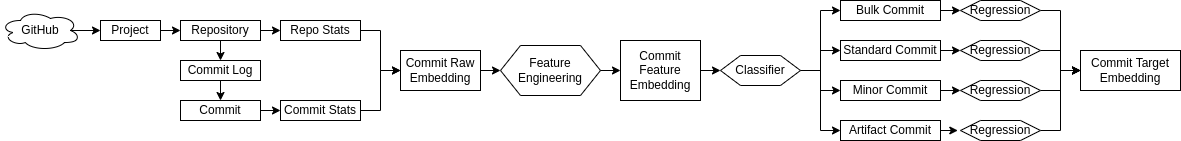

The diagram above was exported from draw.io. Its source (the exported page's mxGraphModel, read from the mxfile embedded in the PNG):
<mxGraphModel dx="2942" dy="1135" grid="1" gridSize="10" guides="1" tooltips="1" connect="1" arrows="1" fold="1" page="1" pageScale="1" pageWidth="850" pageHeight="1100" math="0" shadow="0">
  <root>
    <mxCell id="0" />
    <mxCell id="1" parent="0" />
    <mxCell id="jJdPduzQxarQ1oNrmH4--3" style="edgeStyle=orthogonalEdgeStyle;rounded=0;orthogonalLoop=1;jettySize=auto;html=1;exitX=0.875;exitY=0.5;exitDx=0;exitDy=0;exitPerimeter=0;entryX=0;entryY=0.5;entryDx=0;entryDy=0;" parent="1" source="jJdPduzQxarQ1oNrmH4--1" target="jJdPduzQxarQ1oNrmH4--2" edge="1">
      <mxGeometry relative="1" as="geometry" />
    </mxCell>
    <mxCell id="jJdPduzQxarQ1oNrmH4--1" value="GitHub" style="ellipse;shape=cloud;whiteSpace=wrap;html=1;" parent="1" vertex="1">
      <mxGeometry x="40" y="80" width="80" height="40" as="geometry" />
    </mxCell>
    <mxCell id="jJdPduzQxarQ1oNrmH4--5" style="edgeStyle=orthogonalEdgeStyle;rounded=0;orthogonalLoop=1;jettySize=auto;html=1;exitX=1;exitY=0.5;exitDx=0;exitDy=0;entryX=0;entryY=0.5;entryDx=0;entryDy=0;" parent="1" source="jJdPduzQxarQ1oNrmH4--2" target="jJdPduzQxarQ1oNrmH4--4" edge="1">
      <mxGeometry relative="1" as="geometry" />
    </mxCell>
    <mxCell id="jJdPduzQxarQ1oNrmH4--2" value="Project" style="rounded=0;whiteSpace=wrap;html=1;" parent="1" vertex="1">
      <mxGeometry x="140" y="90" width="60" height="20" as="geometry" />
    </mxCell>
    <mxCell id="jJdPduzQxarQ1oNrmH4--9" style="edgeStyle=orthogonalEdgeStyle;rounded=0;orthogonalLoop=1;jettySize=auto;html=1;exitX=0.5;exitY=1;exitDx=0;exitDy=0;entryX=0.5;entryY=0;entryDx=0;entryDy=0;" parent="1" source="jJdPduzQxarQ1oNrmH4--4" target="jJdPduzQxarQ1oNrmH4--6" edge="1">
      <mxGeometry relative="1" as="geometry" />
    </mxCell>
    <mxCell id="jJdPduzQxarQ1oNrmH4--14" style="edgeStyle=orthogonalEdgeStyle;rounded=0;orthogonalLoop=1;jettySize=auto;html=1;exitX=1;exitY=0.5;exitDx=0;exitDy=0;entryX=0;entryY=0.5;entryDx=0;entryDy=0;" parent="1" source="jJdPduzQxarQ1oNrmH4--4" target="jJdPduzQxarQ1oNrmH4--12" edge="1">
      <mxGeometry relative="1" as="geometry" />
    </mxCell>
    <mxCell id="jJdPduzQxarQ1oNrmH4--4" value="Repository" style="rounded=0;whiteSpace=wrap;html=1;" parent="1" vertex="1">
      <mxGeometry x="220" y="90" width="80" height="20" as="geometry" />
    </mxCell>
    <mxCell id="jJdPduzQxarQ1oNrmH4--10" style="edgeStyle=orthogonalEdgeStyle;rounded=0;orthogonalLoop=1;jettySize=auto;html=1;exitX=0.5;exitY=1;exitDx=0;exitDy=0;entryX=0.5;entryY=0;entryDx=0;entryDy=0;" parent="1" source="jJdPduzQxarQ1oNrmH4--6" target="jJdPduzQxarQ1oNrmH4--7" edge="1">
      <mxGeometry relative="1" as="geometry" />
    </mxCell>
    <mxCell id="jJdPduzQxarQ1oNrmH4--6" value="Commit Log" style="rounded=0;whiteSpace=wrap;html=1;" parent="1" vertex="1">
      <mxGeometry x="220" y="130" width="80" height="20" as="geometry" />
    </mxCell>
    <mxCell id="jJdPduzQxarQ1oNrmH4--15" style="edgeStyle=orthogonalEdgeStyle;rounded=0;orthogonalLoop=1;jettySize=auto;html=1;exitX=1;exitY=0.5;exitDx=0;exitDy=0;entryX=0;entryY=0.5;entryDx=0;entryDy=0;" parent="1" source="jJdPduzQxarQ1oNrmH4--7" target="jJdPduzQxarQ1oNrmH4--11" edge="1">
      <mxGeometry relative="1" as="geometry" />
    </mxCell>
    <mxCell id="jJdPduzQxarQ1oNrmH4--7" value="Commit" style="rounded=0;whiteSpace=wrap;html=1;" parent="1" vertex="1">
      <mxGeometry x="220" y="170" width="80" height="20" as="geometry" />
    </mxCell>
    <mxCell id="jJdPduzQxarQ1oNrmH4--17" style="edgeStyle=orthogonalEdgeStyle;rounded=0;orthogonalLoop=1;jettySize=auto;html=1;exitX=1;exitY=0.5;exitDx=0;exitDy=0;entryX=0;entryY=0.5;entryDx=0;entryDy=0;" parent="1" source="jJdPduzQxarQ1oNrmH4--11" target="jJdPduzQxarQ1oNrmH4--13" edge="1">
      <mxGeometry relative="1" as="geometry" />
    </mxCell>
    <mxCell id="jJdPduzQxarQ1oNrmH4--11" value="Commit Stats" style="rounded=0;whiteSpace=wrap;html=1;" parent="1" vertex="1">
      <mxGeometry x="320" y="170" width="80" height="20" as="geometry" />
    </mxCell>
    <mxCell id="jJdPduzQxarQ1oNrmH4--16" style="edgeStyle=orthogonalEdgeStyle;rounded=0;orthogonalLoop=1;jettySize=auto;html=1;exitX=1;exitY=0.5;exitDx=0;exitDy=0;entryX=0;entryY=0.5;entryDx=0;entryDy=0;" parent="1" source="jJdPduzQxarQ1oNrmH4--12" target="jJdPduzQxarQ1oNrmH4--13" edge="1">
      <mxGeometry relative="1" as="geometry" />
    </mxCell>
    <mxCell id="jJdPduzQxarQ1oNrmH4--12" value="Repo Stats" style="rounded=0;whiteSpace=wrap;html=1;" parent="1" vertex="1">
      <mxGeometry x="320" y="90" width="80" height="20" as="geometry" />
    </mxCell>
    <mxCell id="jJdPduzQxarQ1oNrmH4--19" style="edgeStyle=orthogonalEdgeStyle;rounded=0;orthogonalLoop=1;jettySize=auto;html=1;exitX=1;exitY=0.5;exitDx=0;exitDy=0;entryX=0;entryY=0.5;entryDx=0;entryDy=0;" parent="1" source="jJdPduzQxarQ1oNrmH4--13" target="jJdPduzQxarQ1oNrmH4--47" edge="1">
      <mxGeometry relative="1" as="geometry">
        <mxPoint x="540" y="140" as="targetPoint" />
      </mxGeometry>
    </mxCell>
    <mxCell id="jJdPduzQxarQ1oNrmH4--13" value="Commit Raw Embedding" style="rounded=0;whiteSpace=wrap;html=1;" parent="1" vertex="1">
      <mxGeometry x="440" y="120" width="80" height="40" as="geometry" />
    </mxCell>
    <mxCell id="jJdPduzQxarQ1oNrmH4--30" style="edgeStyle=orthogonalEdgeStyle;rounded=0;orthogonalLoop=1;jettySize=auto;html=1;exitX=1;exitY=0.5;exitDx=0;exitDy=0;entryX=0;entryY=0.5;entryDx=0;entryDy=0;" parent="1" source="jJdPduzQxarQ1oNrmH4--18" target="jJdPduzQxarQ1oNrmH4--20" edge="1">
      <mxGeometry relative="1" as="geometry" />
    </mxCell>
    <mxCell id="jJdPduzQxarQ1oNrmH4--18" value="Commit Feature Embedding" style="rounded=0;whiteSpace=wrap;html=1;" parent="1" vertex="1">
      <mxGeometry x="660" y="110" width="80" height="60" as="geometry" />
    </mxCell>
    <mxCell id="jJdPduzQxarQ1oNrmH4--26" style="edgeStyle=orthogonalEdgeStyle;rounded=0;orthogonalLoop=1;jettySize=auto;html=1;exitX=1;exitY=0.5;exitDx=0;exitDy=0;entryX=0;entryY=0.5;entryDx=0;entryDy=0;" parent="1" source="jJdPduzQxarQ1oNrmH4--20" target="jJdPduzQxarQ1oNrmH4--24" edge="1">
      <mxGeometry relative="1" as="geometry" />
    </mxCell>
    <mxCell id="jJdPduzQxarQ1oNrmH4--27" style="edgeStyle=orthogonalEdgeStyle;rounded=0;orthogonalLoop=1;jettySize=auto;html=1;exitX=1;exitY=0.5;exitDx=0;exitDy=0;entryX=0;entryY=0.5;entryDx=0;entryDy=0;" parent="1" source="jJdPduzQxarQ1oNrmH4--20" target="jJdPduzQxarQ1oNrmH4--22" edge="1">
      <mxGeometry relative="1" as="geometry" />
    </mxCell>
    <mxCell id="jJdPduzQxarQ1oNrmH4--28" style="edgeStyle=orthogonalEdgeStyle;rounded=0;orthogonalLoop=1;jettySize=auto;html=1;exitX=1;exitY=0.5;exitDx=0;exitDy=0;entryX=0;entryY=0.5;entryDx=0;entryDy=0;" parent="1" source="jJdPduzQxarQ1oNrmH4--20" target="jJdPduzQxarQ1oNrmH4--21" edge="1">
      <mxGeometry relative="1" as="geometry" />
    </mxCell>
    <mxCell id="jJdPduzQxarQ1oNrmH4--29" style="edgeStyle=orthogonalEdgeStyle;rounded=0;orthogonalLoop=1;jettySize=auto;html=1;exitX=1;exitY=0.5;exitDx=0;exitDy=0;entryX=0;entryY=0.5;entryDx=0;entryDy=0;" parent="1" source="jJdPduzQxarQ1oNrmH4--20" target="jJdPduzQxarQ1oNrmH4--25" edge="1">
      <mxGeometry relative="1" as="geometry" />
    </mxCell>
    <mxCell id="jJdPduzQxarQ1oNrmH4--20" value="Classifier" style="shape=hexagon;perimeter=hexagonPerimeter2;whiteSpace=wrap;html=1;fixedSize=1;" parent="1" vertex="1">
      <mxGeometry x="760" y="125" width="80" height="30" as="geometry" />
    </mxCell>
    <mxCell id="jJdPduzQxarQ1oNrmH4--39" style="edgeStyle=orthogonalEdgeStyle;rounded=0;orthogonalLoop=1;jettySize=auto;html=1;exitX=1;exitY=0.5;exitDx=0;exitDy=0;entryX=0;entryY=0.5;entryDx=0;entryDy=0;" parent="1" source="jJdPduzQxarQ1oNrmH4--21" target="jJdPduzQxarQ1oNrmH4--32" edge="1">
      <mxGeometry relative="1" as="geometry" />
    </mxCell>
    <mxCell id="jJdPduzQxarQ1oNrmH4--21" value="Bulk Commit" style="rounded=0;whiteSpace=wrap;html=1;" parent="1" vertex="1">
      <mxGeometry x="880" y="70" width="100" height="20" as="geometry" />
    </mxCell>
    <mxCell id="jJdPduzQxarQ1oNrmH4--40" style="edgeStyle=orthogonalEdgeStyle;rounded=0;orthogonalLoop=1;jettySize=auto;html=1;exitX=1;exitY=0.5;exitDx=0;exitDy=0;entryX=0;entryY=0.5;entryDx=0;entryDy=0;" parent="1" source="jJdPduzQxarQ1oNrmH4--22" target="jJdPduzQxarQ1oNrmH4--33" edge="1">
      <mxGeometry relative="1" as="geometry" />
    </mxCell>
    <mxCell id="jJdPduzQxarQ1oNrmH4--22" value="Standard Commit" style="rounded=0;whiteSpace=wrap;html=1;" parent="1" vertex="1">
      <mxGeometry x="880" y="110" width="100" height="20" as="geometry" />
    </mxCell>
    <mxCell id="jJdPduzQxarQ1oNrmH4--41" style="edgeStyle=orthogonalEdgeStyle;rounded=0;orthogonalLoop=1;jettySize=auto;html=1;exitX=1;exitY=0.5;exitDx=0;exitDy=0;entryX=0;entryY=0.5;entryDx=0;entryDy=0;" parent="1" source="jJdPduzQxarQ1oNrmH4--24" target="jJdPduzQxarQ1oNrmH4--34" edge="1">
      <mxGeometry relative="1" as="geometry" />
    </mxCell>
    <mxCell id="jJdPduzQxarQ1oNrmH4--24" value="Minor Commit" style="rounded=0;whiteSpace=wrap;html=1;" parent="1" vertex="1">
      <mxGeometry x="880" y="150" width="100" height="20" as="geometry" />
    </mxCell>
    <mxCell id="jJdPduzQxarQ1oNrmH4--42" style="edgeStyle=orthogonalEdgeStyle;rounded=0;orthogonalLoop=1;jettySize=auto;html=1;exitX=1;exitY=0.5;exitDx=0;exitDy=0;entryX=-0.034;entryY=0.515;entryDx=0;entryDy=0;entryPerimeter=0;" parent="1" source="jJdPduzQxarQ1oNrmH4--25" target="jJdPduzQxarQ1oNrmH4--35" edge="1">
      <mxGeometry relative="1" as="geometry" />
    </mxCell>
    <mxCell id="jJdPduzQxarQ1oNrmH4--25" value="Artifact Commit" style="rounded=0;whiteSpace=wrap;html=1;" parent="1" vertex="1">
      <mxGeometry x="880" y="190" width="100" height="20" as="geometry" />
    </mxCell>
    <mxCell id="jJdPduzQxarQ1oNrmH4--43" style="edgeStyle=orthogonalEdgeStyle;rounded=0;orthogonalLoop=1;jettySize=auto;html=1;exitX=1;exitY=0.5;exitDx=0;exitDy=0;entryX=0;entryY=0.5;entryDx=0;entryDy=0;" parent="1" source="jJdPduzQxarQ1oNrmH4--32" target="jJdPduzQxarQ1oNrmH4--38" edge="1">
      <mxGeometry relative="1" as="geometry" />
    </mxCell>
    <mxCell id="jJdPduzQxarQ1oNrmH4--32" value="Regression" style="shape=hexagon;perimeter=hexagonPerimeter2;whiteSpace=wrap;html=1;fixedSize=1;" parent="1" vertex="1">
      <mxGeometry x="1000" y="70" width="80" height="20" as="geometry" />
    </mxCell>
    <mxCell id="jJdPduzQxarQ1oNrmH4--44" style="edgeStyle=orthogonalEdgeStyle;rounded=0;orthogonalLoop=1;jettySize=auto;html=1;exitX=1;exitY=0.5;exitDx=0;exitDy=0;entryX=0;entryY=0.5;entryDx=0;entryDy=0;" parent="1" source="jJdPduzQxarQ1oNrmH4--33" target="jJdPduzQxarQ1oNrmH4--38" edge="1">
      <mxGeometry relative="1" as="geometry" />
    </mxCell>
    <mxCell id="jJdPduzQxarQ1oNrmH4--33" value="Regression" style="shape=hexagon;perimeter=hexagonPerimeter2;whiteSpace=wrap;html=1;fixedSize=1;" parent="1" vertex="1">
      <mxGeometry x="1000" y="110" width="80" height="20" as="geometry" />
    </mxCell>
    <mxCell id="jJdPduzQxarQ1oNrmH4--45" style="edgeStyle=orthogonalEdgeStyle;rounded=0;orthogonalLoop=1;jettySize=auto;html=1;exitX=1;exitY=0.5;exitDx=0;exitDy=0;entryX=0;entryY=0.5;entryDx=0;entryDy=0;" parent="1" source="jJdPduzQxarQ1oNrmH4--34" target="jJdPduzQxarQ1oNrmH4--38" edge="1">
      <mxGeometry relative="1" as="geometry" />
    </mxCell>
    <mxCell id="jJdPduzQxarQ1oNrmH4--34" value="Regression" style="shape=hexagon;perimeter=hexagonPerimeter2;whiteSpace=wrap;html=1;fixedSize=1;" parent="1" vertex="1">
      <mxGeometry x="1000" y="150" width="80" height="20" as="geometry" />
    </mxCell>
    <mxCell id="jJdPduzQxarQ1oNrmH4--46" style="edgeStyle=orthogonalEdgeStyle;rounded=0;orthogonalLoop=1;jettySize=auto;html=1;exitX=1;exitY=0.5;exitDx=0;exitDy=0;entryX=0;entryY=0.5;entryDx=0;entryDy=0;" parent="1" source="jJdPduzQxarQ1oNrmH4--35" target="jJdPduzQxarQ1oNrmH4--38" edge="1">
      <mxGeometry relative="1" as="geometry" />
    </mxCell>
    <mxCell id="jJdPduzQxarQ1oNrmH4--35" value="Regression" style="shape=hexagon;perimeter=hexagonPerimeter2;whiteSpace=wrap;html=1;fixedSize=1;" parent="1" vertex="1">
      <mxGeometry x="1000" y="190" width="80" height="20" as="geometry" />
    </mxCell>
    <mxCell id="jJdPduzQxarQ1oNrmH4--37" style="edgeStyle=orthogonalEdgeStyle;rounded=0;orthogonalLoop=1;jettySize=auto;html=1;exitX=1;exitY=0.5;exitDx=0;exitDy=0;entryX=0;entryY=0.5;entryDx=0;entryDy=0;" parent="1" source="jJdPduzQxarQ1oNrmH4--47" target="jJdPduzQxarQ1oNrmH4--18" edge="1">
      <mxGeometry relative="1" as="geometry">
        <mxPoint x="650" y="140" as="sourcePoint" />
      </mxGeometry>
    </mxCell>
    <mxCell id="jJdPduzQxarQ1oNrmH4--38" value="Commit Target Embedding" style="rounded=0;whiteSpace=wrap;html=1;" parent="1" vertex="1">
      <mxGeometry x="1120" y="120" width="100" height="40" as="geometry" />
    </mxCell>
    <mxCell id="jJdPduzQxarQ1oNrmH4--47" value="Feature Engineering" style="shape=hexagon;perimeter=hexagonPerimeter2;whiteSpace=wrap;html=1;fixedSize=1;" parent="1" vertex="1">
      <mxGeometry x="540" y="115" width="100" height="50" as="geometry" />
    </mxCell>
  </root>
</mxGraphModel>